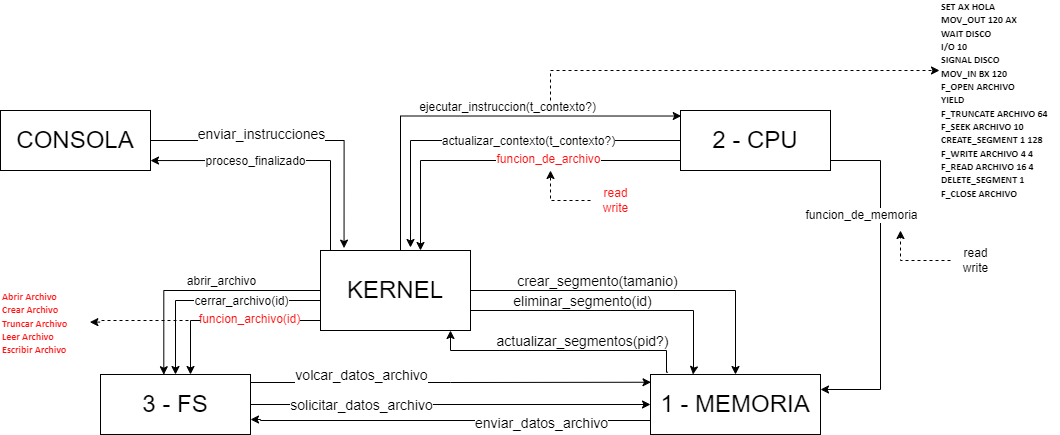

The diagram above was exported from draw.io. Its source (the exported page's mxGraphModel, read from the mxfile embedded in the PNG):
<mxGraphModel dx="1259" dy="679" grid="1" gridSize="10" guides="1" tooltips="1" connect="1" arrows="1" fold="1" page="1" pageScale="1" pageWidth="1169" pageHeight="827" math="0" shadow="0">
  <root>
    <mxCell id="0" />
    <mxCell id="1" parent="0" />
    <mxCell id="Flf7q35vfonQvV63p_EV-9" style="edgeStyle=orthogonalEdgeStyle;rounded=0;orthogonalLoop=1;jettySize=auto;html=1;entryX=0.005;entryY=0.092;entryDx=0;entryDy=0;fontSize=14;entryPerimeter=0;" parent="1" source="Flf7q35vfonQvV63p_EV-1" target="Flf7q35vfonQvV63p_EV-3" edge="1">
      <mxGeometry relative="1" as="geometry">
        <Array as="points">
          <mxPoint x="510" y="126" />
          <mxPoint x="791" y="126" />
        </Array>
      </mxGeometry>
    </mxCell>
    <mxCell id="Flf7q35vfonQvV63p_EV-10" value="&lt;font style=&quot;font-size: 12px;&quot;&gt;ejecutar_instruccion(t_contexto?)&lt;/font&gt;" style="edgeLabel;html=1;align=center;verticalAlign=middle;resizable=0;points=[];fontSize=14;" parent="Flf7q35vfonQvV63p_EV-9" connectable="0" vertex="1">
      <mxGeometry x="0.097" y="3" relative="1" as="geometry">
        <mxPoint x="13" y="-7" as="offset" />
      </mxGeometry>
    </mxCell>
    <mxCell id="Flf7q35vfonQvV63p_EV-11" style="edgeStyle=orthogonalEdgeStyle;rounded=0;orthogonalLoop=1;jettySize=auto;html=1;fontSize=14;" parent="1" source="Flf7q35vfonQvV63p_EV-1" target="Flf7q35vfonQvV63p_EV-4" edge="1">
      <mxGeometry relative="1" as="geometry" />
    </mxCell>
    <mxCell id="Flf7q35vfonQvV63p_EV-12" value="crear_segmento(tamanio)" style="edgeLabel;html=1;align=center;verticalAlign=middle;resizable=0;points=[];fontSize=14;" parent="Flf7q35vfonQvV63p_EV-11" connectable="0" vertex="1">
      <mxGeometry x="-0.4979" y="2" relative="1" as="geometry">
        <mxPoint x="38" y="-8" as="offset" />
      </mxGeometry>
    </mxCell>
    <mxCell id="Flf7q35vfonQvV63p_EV-13" style="edgeStyle=orthogonalEdgeStyle;rounded=0;orthogonalLoop=1;jettySize=auto;html=1;entryX=0.25;entryY=0;entryDx=0;entryDy=0;fontSize=14;" parent="1" source="Flf7q35vfonQvV63p_EV-1" target="Flf7q35vfonQvV63p_EV-4" edge="1">
      <mxGeometry relative="1" as="geometry">
        <Array as="points">
          <mxPoint x="803" y="320" />
          <mxPoint x="803" y="380" />
        </Array>
      </mxGeometry>
    </mxCell>
    <mxCell id="Flf7q35vfonQvV63p_EV-14" value="eliminar_segmento(id)" style="edgeLabel;html=1;align=center;verticalAlign=middle;resizable=0;points=[];fontSize=14;" parent="Flf7q35vfonQvV63p_EV-13" connectable="0" vertex="1">
      <mxGeometry x="-0.6324" y="3" relative="1" as="geometry">
        <mxPoint x="58" y="-7" as="offset" />
      </mxGeometry>
    </mxCell>
    <mxCell id="Flf7q35vfonQvV63p_EV-18" style="edgeStyle=orthogonalEdgeStyle;rounded=0;orthogonalLoop=1;jettySize=auto;html=1;entryX=0.422;entryY=0.004;entryDx=0;entryDy=0;entryPerimeter=0;fontSize=12;" parent="1" source="Flf7q35vfonQvV63p_EV-1" target="Flf7q35vfonQvV63p_EV-5" edge="1">
      <mxGeometry relative="1" as="geometry" />
    </mxCell>
    <mxCell id="Flf7q35vfonQvV63p_EV-19" value="abrir_archivo" style="edgeLabel;html=1;align=center;verticalAlign=middle;resizable=0;points=[];fontSize=12;" parent="Flf7q35vfonQvV63p_EV-18" connectable="0" vertex="1">
      <mxGeometry x="-0.0995" y="-1" relative="1" as="geometry">
        <mxPoint x="8" y="-9" as="offset" />
      </mxGeometry>
    </mxCell>
    <mxCell id="Flf7q35vfonQvV63p_EV-20" style="edgeStyle=orthogonalEdgeStyle;rounded=0;orthogonalLoop=1;jettySize=auto;html=1;entryX=0.5;entryY=0;entryDx=0;entryDy=0;fontSize=12;" parent="1" source="Flf7q35vfonQvV63p_EV-1" target="Flf7q35vfonQvV63p_EV-5" edge="1">
      <mxGeometry relative="1" as="geometry">
        <Array as="points">
          <mxPoint x="285" y="310" />
        </Array>
      </mxGeometry>
    </mxCell>
    <mxCell id="Flf7q35vfonQvV63p_EV-21" value="cerrar_archivo(id)" style="edgeLabel;html=1;align=center;verticalAlign=middle;resizable=0;points=[];fontSize=12;" parent="Flf7q35vfonQvV63p_EV-20" connectable="0" vertex="1">
      <mxGeometry x="-0.0596" y="3" relative="1" as="geometry">
        <mxPoint x="23" y="-3" as="offset" />
      </mxGeometry>
    </mxCell>
    <mxCell id="Flf7q35vfonQvV63p_EV-22" style="edgeStyle=orthogonalEdgeStyle;rounded=0;orthogonalLoop=1;jettySize=auto;html=1;fontSize=12;" parent="1" source="Flf7q35vfonQvV63p_EV-1" target="Flf7q35vfonQvV63p_EV-5" edge="1">
      <mxGeometry relative="1" as="geometry">
        <Array as="points">
          <mxPoint x="300" y="330" />
        </Array>
      </mxGeometry>
    </mxCell>
    <mxCell id="Flf7q35vfonQvV63p_EV-23" value="funcion_archivo(id)" style="edgeLabel;html=1;align=center;verticalAlign=middle;resizable=0;points=[];fontSize=12;fontColor=#FF1212;" parent="Flf7q35vfonQvV63p_EV-22" connectable="0" vertex="1">
      <mxGeometry x="-0.0015" y="-2" relative="1" as="geometry">
        <mxPoint x="20" as="offset" />
      </mxGeometry>
    </mxCell>
    <mxCell id="Flf7q35vfonQvV63p_EV-1" value="&lt;font style=&quot;font-size: 24px;&quot;&gt;KERNEL&lt;/font&gt;" style="rounded=0;whiteSpace=wrap;html=1;" parent="1" vertex="1">
      <mxGeometry x="430" y="260" width="150" height="80" as="geometry" />
    </mxCell>
    <mxCell id="Flf7q35vfonQvV63p_EV-6" style="edgeStyle=orthogonalEdgeStyle;rounded=0;orthogonalLoop=1;jettySize=auto;html=1;entryX=0.157;entryY=-0.03;entryDx=0;entryDy=0;entryPerimeter=0;fontSize=24;" parent="1" source="Flf7q35vfonQvV63p_EV-2" target="Flf7q35vfonQvV63p_EV-1" edge="1">
      <mxGeometry relative="1" as="geometry" />
    </mxCell>
    <mxCell id="Flf7q35vfonQvV63p_EV-8" value="&lt;font style=&quot;font-size: 14px;&quot;&gt;enviar_instrucciones&lt;/font&gt;" style="edgeLabel;html=1;align=center;verticalAlign=middle;resizable=0;points=[];fontSize=24;" parent="Flf7q35vfonQvV63p_EV-6" connectable="0" vertex="1">
      <mxGeometry x="-0.6302" y="2" relative="1" as="geometry">
        <mxPoint x="54" y="-8" as="offset" />
      </mxGeometry>
    </mxCell>
    <mxCell id="Flf7q35vfonQvV63p_EV-2" value="&lt;font style=&quot;font-size: 24px;&quot;&gt;CONSOLA&lt;/font&gt;" style="rounded=0;whiteSpace=wrap;html=1;" parent="1" vertex="1">
      <mxGeometry x="110" y="120" width="150" height="60" as="geometry" />
    </mxCell>
    <mxCell id="Flf7q35vfonQvV63p_EV-16" style="edgeStyle=orthogonalEdgeStyle;rounded=0;orthogonalLoop=1;jettySize=auto;html=1;fontSize=12;" parent="1" source="Flf7q35vfonQvV63p_EV-3" edge="1">
      <mxGeometry relative="1" as="geometry">
        <mxPoint x="530" y="260" as="targetPoint" />
        <Array as="points">
          <mxPoint x="530" y="170" />
          <mxPoint x="530" y="259" />
        </Array>
      </mxGeometry>
    </mxCell>
    <mxCell id="Flf7q35vfonQvV63p_EV-46" value="funcion_de_archivo" style="edgeLabel;html=1;align=center;verticalAlign=middle;resizable=0;points=[];fontSize=12;fontColor=#FF1212;" parent="Flf7q35vfonQvV63p_EV-16" connectable="0" vertex="1">
      <mxGeometry x="-0.3564" y="-2" relative="1" as="geometry">
        <mxPoint x="-20" as="offset" />
      </mxGeometry>
    </mxCell>
    <mxCell id="Flf7q35vfonQvV63p_EV-38" style="edgeStyle=orthogonalEdgeStyle;rounded=0;orthogonalLoop=1;jettySize=auto;html=1;fontSize=14;" parent="1" source="Flf7q35vfonQvV63p_EV-3" edge="1">
      <mxGeometry relative="1" as="geometry">
        <mxPoint x="520" y="257" as="targetPoint" />
        <Array as="points">
          <mxPoint x="520" y="150" />
          <mxPoint x="520" y="257" />
        </Array>
      </mxGeometry>
    </mxCell>
    <mxCell id="Flf7q35vfonQvV63p_EV-40" value="&lt;span style=&quot;font-size: 12px;&quot;&gt;actualizar_contexto(t_contexto?)&lt;/span&gt;" style="edgeLabel;html=1;align=center;verticalAlign=middle;resizable=0;points=[];fontSize=14;" parent="Flf7q35vfonQvV63p_EV-38" connectable="0" vertex="1">
      <mxGeometry x="-0.1878" y="-1" relative="1" as="geometry">
        <mxPoint as="offset" />
      </mxGeometry>
    </mxCell>
    <mxCell id="Flf7q35vfonQvV63p_EV-41" style="edgeStyle=orthogonalEdgeStyle;rounded=0;orthogonalLoop=1;jettySize=auto;html=1;entryX=1;entryY=0.25;entryDx=0;entryDy=0;fontSize=12;" parent="1" source="Flf7q35vfonQvV63p_EV-3" target="Flf7q35vfonQvV63p_EV-4" edge="1">
      <mxGeometry relative="1" as="geometry">
        <Array as="points">
          <mxPoint x="990" y="170" />
          <mxPoint x="990" y="399" />
        </Array>
      </mxGeometry>
    </mxCell>
    <mxCell id="Flf7q35vfonQvV63p_EV-42" value="funcion_de_memoria" style="edgeLabel;html=1;align=center;verticalAlign=middle;resizable=0;points=[];fontSize=12;" parent="Flf7q35vfonQvV63p_EV-41" connectable="0" vertex="1">
      <mxGeometry x="-0.3907" relative="1" as="geometry">
        <mxPoint x="-20" y="1" as="offset" />
      </mxGeometry>
    </mxCell>
    <mxCell id="Flf7q35vfonQvV63p_EV-3" value="&lt;font style=&quot;font-size: 24px;&quot;&gt;2 - CPU&lt;/font&gt;" style="rounded=0;whiteSpace=wrap;html=1;" parent="1" vertex="1">
      <mxGeometry x="790" y="120" width="150" height="60" as="geometry" />
    </mxCell>
    <mxCell id="Flf7q35vfonQvV63p_EV-29" style="edgeStyle=orthogonalEdgeStyle;rounded=0;orthogonalLoop=1;jettySize=auto;html=1;fontSize=10;exitX=0.103;exitY=-0.038;exitDx=0;exitDy=0;exitPerimeter=0;" parent="1" source="Flf7q35vfonQvV63p_EV-4" target="Flf7q35vfonQvV63p_EV-1" edge="1">
      <mxGeometry relative="1" as="geometry">
        <Array as="points">
          <mxPoint x="776" y="360" />
          <mxPoint x="560" y="360" />
        </Array>
      </mxGeometry>
    </mxCell>
    <mxCell id="Flf7q35vfonQvV63p_EV-30" value="actualizar_segmentos(pid?)" style="edgeLabel;html=1;align=center;verticalAlign=middle;resizable=0;points=[];fontSize=14;" parent="Flf7q35vfonQvV63p_EV-29" connectable="0" vertex="1">
      <mxGeometry x="-0.439" relative="1" as="geometry">
        <mxPoint x="-35" y="-10" as="offset" />
      </mxGeometry>
    </mxCell>
    <mxCell id="Flf7q35vfonQvV63p_EV-36" style="edgeStyle=orthogonalEdgeStyle;rounded=0;orthogonalLoop=1;jettySize=auto;html=1;fontSize=14;entryX=1;entryY=0.75;entryDx=0;entryDy=0;" parent="1" source="Flf7q35vfonQvV63p_EV-4" target="Flf7q35vfonQvV63p_EV-5" edge="1">
      <mxGeometry relative="1" as="geometry">
        <mxPoint x="350" y="430" as="targetPoint" />
        <Array as="points">
          <mxPoint x="370" y="430" />
        </Array>
      </mxGeometry>
    </mxCell>
    <mxCell id="Flf7q35vfonQvV63p_EV-37" value="enviar_datos_archivo" style="edgeLabel;html=1;align=center;verticalAlign=middle;resizable=0;points=[];fontSize=14;" parent="Flf7q35vfonQvV63p_EV-36" connectable="0" vertex="1">
      <mxGeometry x="-0.1583" y="2" relative="1" as="geometry">
        <mxPoint x="59" as="offset" />
      </mxGeometry>
    </mxCell>
    <mxCell id="Flf7q35vfonQvV63p_EV-4" value="&lt;font style=&quot;font-size: 24px;&quot;&gt;1 - MEMORIA&lt;/font&gt;" style="rounded=0;whiteSpace=wrap;html=1;" parent="1" vertex="1">
      <mxGeometry x="760" y="384" width="170" height="60" as="geometry" />
    </mxCell>
    <mxCell id="Flf7q35vfonQvV63p_EV-31" style="edgeStyle=orthogonalEdgeStyle;rounded=0;orthogonalLoop=1;jettySize=auto;html=1;entryX=0.003;entryY=0.129;entryDx=0;entryDy=0;fontSize=14;entryPerimeter=0;exitX=0.995;exitY=0.15;exitDx=0;exitDy=0;exitPerimeter=0;" parent="1" source="Flf7q35vfonQvV63p_EV-5" target="Flf7q35vfonQvV63p_EV-4" edge="1">
      <mxGeometry relative="1" as="geometry">
        <Array as="points">
          <mxPoint x="359" y="392" />
          <mxPoint x="560" y="392" />
        </Array>
      </mxGeometry>
    </mxCell>
    <mxCell id="Flf7q35vfonQvV63p_EV-32" value="volcar_datos_archivo" style="edgeLabel;html=1;align=center;verticalAlign=middle;resizable=0;points=[];fontSize=14;" parent="Flf7q35vfonQvV63p_EV-31" connectable="0" vertex="1">
      <mxGeometry x="-0.2718" y="-2" relative="1" as="geometry">
        <mxPoint x="-34" y="-10" as="offset" />
      </mxGeometry>
    </mxCell>
    <mxCell id="Flf7q35vfonQvV63p_EV-33" style="edgeStyle=orthogonalEdgeStyle;rounded=0;orthogonalLoop=1;jettySize=auto;html=1;fontSize=10;" parent="1" source="Flf7q35vfonQvV63p_EV-5" target="Flf7q35vfonQvV63p_EV-4" edge="1">
      <mxGeometry relative="1" as="geometry" />
    </mxCell>
    <mxCell id="Flf7q35vfonQvV63p_EV-34" value="solicitar_datos_archivo" style="edgeLabel;html=1;align=center;verticalAlign=middle;resizable=0;points=[];fontSize=14;" parent="Flf7q35vfonQvV63p_EV-33" connectable="0" vertex="1">
      <mxGeometry x="0.0671" y="-1" relative="1" as="geometry">
        <mxPoint x="-103" y="-1" as="offset" />
      </mxGeometry>
    </mxCell>
    <mxCell id="Flf7q35vfonQvV63p_EV-5" value="&lt;font style=&quot;font-size: 24px;&quot;&gt;3 - FS&lt;/font&gt;" style="rounded=0;whiteSpace=wrap;html=1;" parent="1" vertex="1">
      <mxGeometry x="210" y="384" width="150" height="60" as="geometry" />
    </mxCell>
    <mxCell id="Flf7q35vfonQvV63p_EV-26" style="edgeStyle=orthogonalEdgeStyle;rounded=0;orthogonalLoop=1;jettySize=auto;html=1;fontSize=14;dashed=1;entryX=0.993;entryY=0.452;entryDx=0;entryDy=0;entryPerimeter=0;" parent="1" target="Flf7q35vfonQvV63p_EV-25" edge="1">
      <mxGeometry relative="1" as="geometry">
        <mxPoint x="310" y="330" as="sourcePoint" />
        <Array as="points">
          <mxPoint x="210" y="330" />
          <mxPoint x="210" y="332" />
        </Array>
      </mxGeometry>
    </mxCell>
    <mxCell id="Flf7q35vfonQvV63p_EV-25" value="&lt;span id=&quot;docs-internal-guid-be8fe16b-7fff-3d6f-abf8-fe862ab40634&quot; style=&quot;font-size: 10px;&quot;&gt;&lt;p style=&quot;line-height: 0%; text-align: justify; margin-top: 0pt; margin-bottom: 10pt;&quot; dir=&quot;ltr&quot;&gt;&lt;font style=&quot;font-size: 10px;&quot; face=&quot;Calibri, sans-serif&quot;&gt;&lt;span style=&quot;&quot;&gt;&lt;b&gt;Abrir Archivo&lt;/b&gt;&lt;/span&gt;&lt;/font&gt;&lt;/p&gt;&lt;p style=&quot;line-height: 0%; text-align: justify; margin-top: 0pt; margin-bottom: 10pt;&quot; dir=&quot;ltr&quot;&gt;&lt;font style=&quot;font-size: 10px;&quot; face=&quot;Calibri, sans-serif&quot;&gt;&lt;span style=&quot;&quot;&gt;&lt;b&gt;Crear Archivo&lt;/b&gt;&lt;/span&gt;&lt;/font&gt;&lt;/p&gt;&lt;p style=&quot;line-height: 0%; text-align: justify; margin-top: 0pt; margin-bottom: 10pt;&quot; dir=&quot;ltr&quot;&gt;&lt;font style=&quot;font-size: 10px;&quot; face=&quot;Calibri, sans-serif&quot;&gt;&lt;span style=&quot;&quot;&gt;&lt;b&gt;Truncar Archivo&lt;/b&gt;&lt;/span&gt;&lt;/font&gt;&lt;/p&gt;&lt;p style=&quot;line-height: 0%; text-align: justify; margin-top: 0pt; margin-bottom: 10pt;&quot; dir=&quot;ltr&quot;&gt;&lt;font style=&quot;font-size: 10px;&quot; face=&quot;Calibri, sans-serif&quot;&gt;&lt;span style=&quot;&quot;&gt;&lt;b&gt;Leer Archivo&lt;/b&gt;&lt;/span&gt;&lt;/font&gt;&lt;/p&gt;&lt;p style=&quot;line-height: 0%; text-align: justify; margin-top: 0pt; margin-bottom: 10pt;&quot; dir=&quot;ltr&quot;&gt;&lt;font style=&quot;font-size: 10px;&quot; face=&quot;Calibri, sans-serif&quot;&gt;&lt;span style=&quot;&quot;&gt;&lt;b&gt;Escribir Archivo&lt;/b&gt;&lt;/span&gt;&lt;/font&gt;&lt;/p&gt;&lt;div style=&quot;font-weight: bold; text-align: justify; line-height: 0%;&quot;&gt;&lt;br&gt;&lt;/div&gt;&lt;/span&gt;" style="text;whiteSpace=wrap;html=1;fontSize=12;fontColor=#FF1212;" parent="1" vertex="1">
      <mxGeometry x="110" y="300" width="90" height="70" as="geometry" />
    </mxCell>
    <mxCell id="Flf7q35vfonQvV63p_EV-28" style="edgeStyle=orthogonalEdgeStyle;rounded=0;orthogonalLoop=1;jettySize=auto;html=1;dashed=1;fontSize=10;" parent="1" target="Flf7q35vfonQvV63p_EV-27" edge="1">
      <mxGeometry relative="1" as="geometry">
        <mxPoint x="660" y="110" as="sourcePoint" />
        <Array as="points">
          <mxPoint x="660" y="80" />
        </Array>
      </mxGeometry>
    </mxCell>
    <mxCell id="Flf7q35vfonQvV63p_EV-27" value="&lt;span id=&quot;docs-internal-guid-be8fe16b-7fff-3d6f-abf8-fe862ab40634&quot; style=&quot;font-size: 14px;&quot;&gt;&lt;font style=&quot;font-size: 10px;&quot; face=&quot;Calibri, sans-serif&quot;&gt;&lt;b&gt;&lt;p style=&quot;line-height: 0%; text-align: justify; margin-top: 0pt; margin-bottom: 10pt;&quot; dir=&quot;ltr&quot;&gt;SET AX HOLA&lt;/p&gt;&lt;p style=&quot;line-height: 0%; text-align: justify; margin-top: 0pt; margin-bottom: 10pt;&quot; dir=&quot;ltr&quot;&gt;MOV_OUT 120 AX&lt;/p&gt;&lt;p style=&quot;line-height: 0%; text-align: justify; margin-top: 0pt; margin-bottom: 10pt;&quot; dir=&quot;ltr&quot;&gt;WAIT DISCO&lt;/p&gt;&lt;p style=&quot;line-height: 0%; text-align: justify; margin-top: 0pt; margin-bottom: 10pt;&quot; dir=&quot;ltr&quot;&gt;I/O 10&lt;/p&gt;&lt;p style=&quot;line-height: 0%; text-align: justify; margin-top: 0pt; margin-bottom: 10pt;&quot; dir=&quot;ltr&quot;&gt;SIGNAL DISCO&lt;/p&gt;&lt;p style=&quot;line-height: 0%; text-align: justify; margin-top: 0pt; margin-bottom: 10pt;&quot; dir=&quot;ltr&quot;&gt;MOV_IN BX 120&lt;/p&gt;&lt;p style=&quot;line-height: 0%; text-align: justify; margin-top: 0pt; margin-bottom: 10pt;&quot; dir=&quot;ltr&quot;&gt;F_OPEN ARCHIVO&lt;/p&gt;&lt;p style=&quot;line-height: 0%; text-align: justify; margin-top: 0pt; margin-bottom: 10pt;&quot; dir=&quot;ltr&quot;&gt;YIELD&lt;/p&gt;&lt;p style=&quot;line-height: 0%; text-align: justify; margin-top: 0pt; margin-bottom: 10pt;&quot; dir=&quot;ltr&quot;&gt;F_TRUNCATE ARCHIVO 64&lt;/p&gt;&lt;p style=&quot;line-height: 0%; text-align: justify; margin-top: 0pt; margin-bottom: 10pt;&quot; dir=&quot;ltr&quot;&gt;F_SEEK ARCHIVO 10&lt;/p&gt;&lt;p style=&quot;line-height: 0%; text-align: justify; margin-top: 0pt; margin-bottom: 10pt;&quot; dir=&quot;ltr&quot;&gt;CREATE_SEGMENT 1 128&lt;/p&gt;&lt;p style=&quot;line-height: 0%; text-align: justify; margin-top: 0pt; margin-bottom: 10pt;&quot; dir=&quot;ltr&quot;&gt;F_WRITE ARCHIVO 4 4&lt;/p&gt;&lt;p style=&quot;line-height: 0%; text-align: justify; margin-top: 0pt; margin-bottom: 10pt;&quot; dir=&quot;ltr&quot;&gt;F_READ ARCHIVO 16 4&lt;/p&gt;&lt;p style=&quot;line-height: 0%; text-align: justify; margin-top: 0pt; margin-bottom: 10pt;&quot; dir=&quot;ltr&quot;&gt;DELETE_SEGMENT 1&lt;/p&gt;&lt;p style=&quot;line-height: 0%; text-align: justify; margin-top: 0pt; margin-bottom: 10pt;&quot; dir=&quot;ltr&quot;&gt;F_CLOSE ARCHIVO&lt;/p&gt;&lt;/b&gt;&lt;/font&gt;&lt;/span&gt;" style="text;whiteSpace=wrap;html=1;fontSize=12;" parent="1" vertex="1">
      <mxGeometry x="1049" y="10" width="120" height="210" as="geometry" />
    </mxCell>
    <mxCell id="Flf7q35vfonQvV63p_EV-53" style="edgeStyle=orthogonalEdgeStyle;rounded=0;orthogonalLoop=1;jettySize=auto;html=1;dashed=1;fontSize=12;" parent="1" source="Flf7q35vfonQvV63p_EV-49" edge="1">
      <mxGeometry relative="1" as="geometry">
        <mxPoint x="1010" y="240" as="targetPoint" />
      </mxGeometry>
    </mxCell>
    <mxCell id="Flf7q35vfonQvV63p_EV-49" value="read&lt;br&gt;write" style="text;html=1;align=center;verticalAlign=middle;resizable=0;points=[];autosize=1;strokeColor=none;fillColor=none;fontSize=12;" parent="1" vertex="1">
      <mxGeometry x="1060" y="250" width="50" height="40" as="geometry" />
    </mxCell>
    <mxCell id="Flf7q35vfonQvV63p_EV-52" style="edgeStyle=orthogonalEdgeStyle;rounded=0;orthogonalLoop=1;jettySize=auto;html=1;fontSize=12;dashed=1;" parent="1" source="Flf7q35vfonQvV63p_EV-50" edge="1">
      <mxGeometry relative="1" as="geometry">
        <mxPoint x="660" y="180" as="targetPoint" />
      </mxGeometry>
    </mxCell>
    <mxCell id="Flf7q35vfonQvV63p_EV-50" value="read&lt;br&gt;write" style="text;html=1;align=center;verticalAlign=middle;resizable=0;points=[];autosize=1;strokeColor=none;fillColor=none;fontSize=12;fontColor=#FF1212;" parent="1" vertex="1">
      <mxGeometry x="700" y="190" width="50" height="40" as="geometry" />
    </mxCell>
    <mxCell id="W3cSQeiQYGy8_EhEdPZX-1" style="edgeStyle=orthogonalEdgeStyle;rounded=0;orthogonalLoop=1;jettySize=auto;html=1;fontSize=12;" parent="1" edge="1">
      <mxGeometry relative="1" as="geometry">
        <mxPoint x="440" y="260" as="sourcePoint" />
        <mxPoint x="260" y="170.04761904761892" as="targetPoint" />
        <Array as="points">
          <mxPoint x="440" y="260" />
          <mxPoint x="440" y="170" />
        </Array>
      </mxGeometry>
    </mxCell>
    <mxCell id="W3cSQeiQYGy8_EhEdPZX-2" value="proceso_finalizado" style="edgeLabel;html=1;align=center;verticalAlign=middle;resizable=0;points=[];fontSize=12;" parent="W3cSQeiQYGy8_EhEdPZX-1" connectable="0" vertex="1">
      <mxGeometry x="0.2508" y="2" relative="1" as="geometry">
        <mxPoint x="3" y="-2" as="offset" />
      </mxGeometry>
    </mxCell>
  </root>
</mxGraphModel>